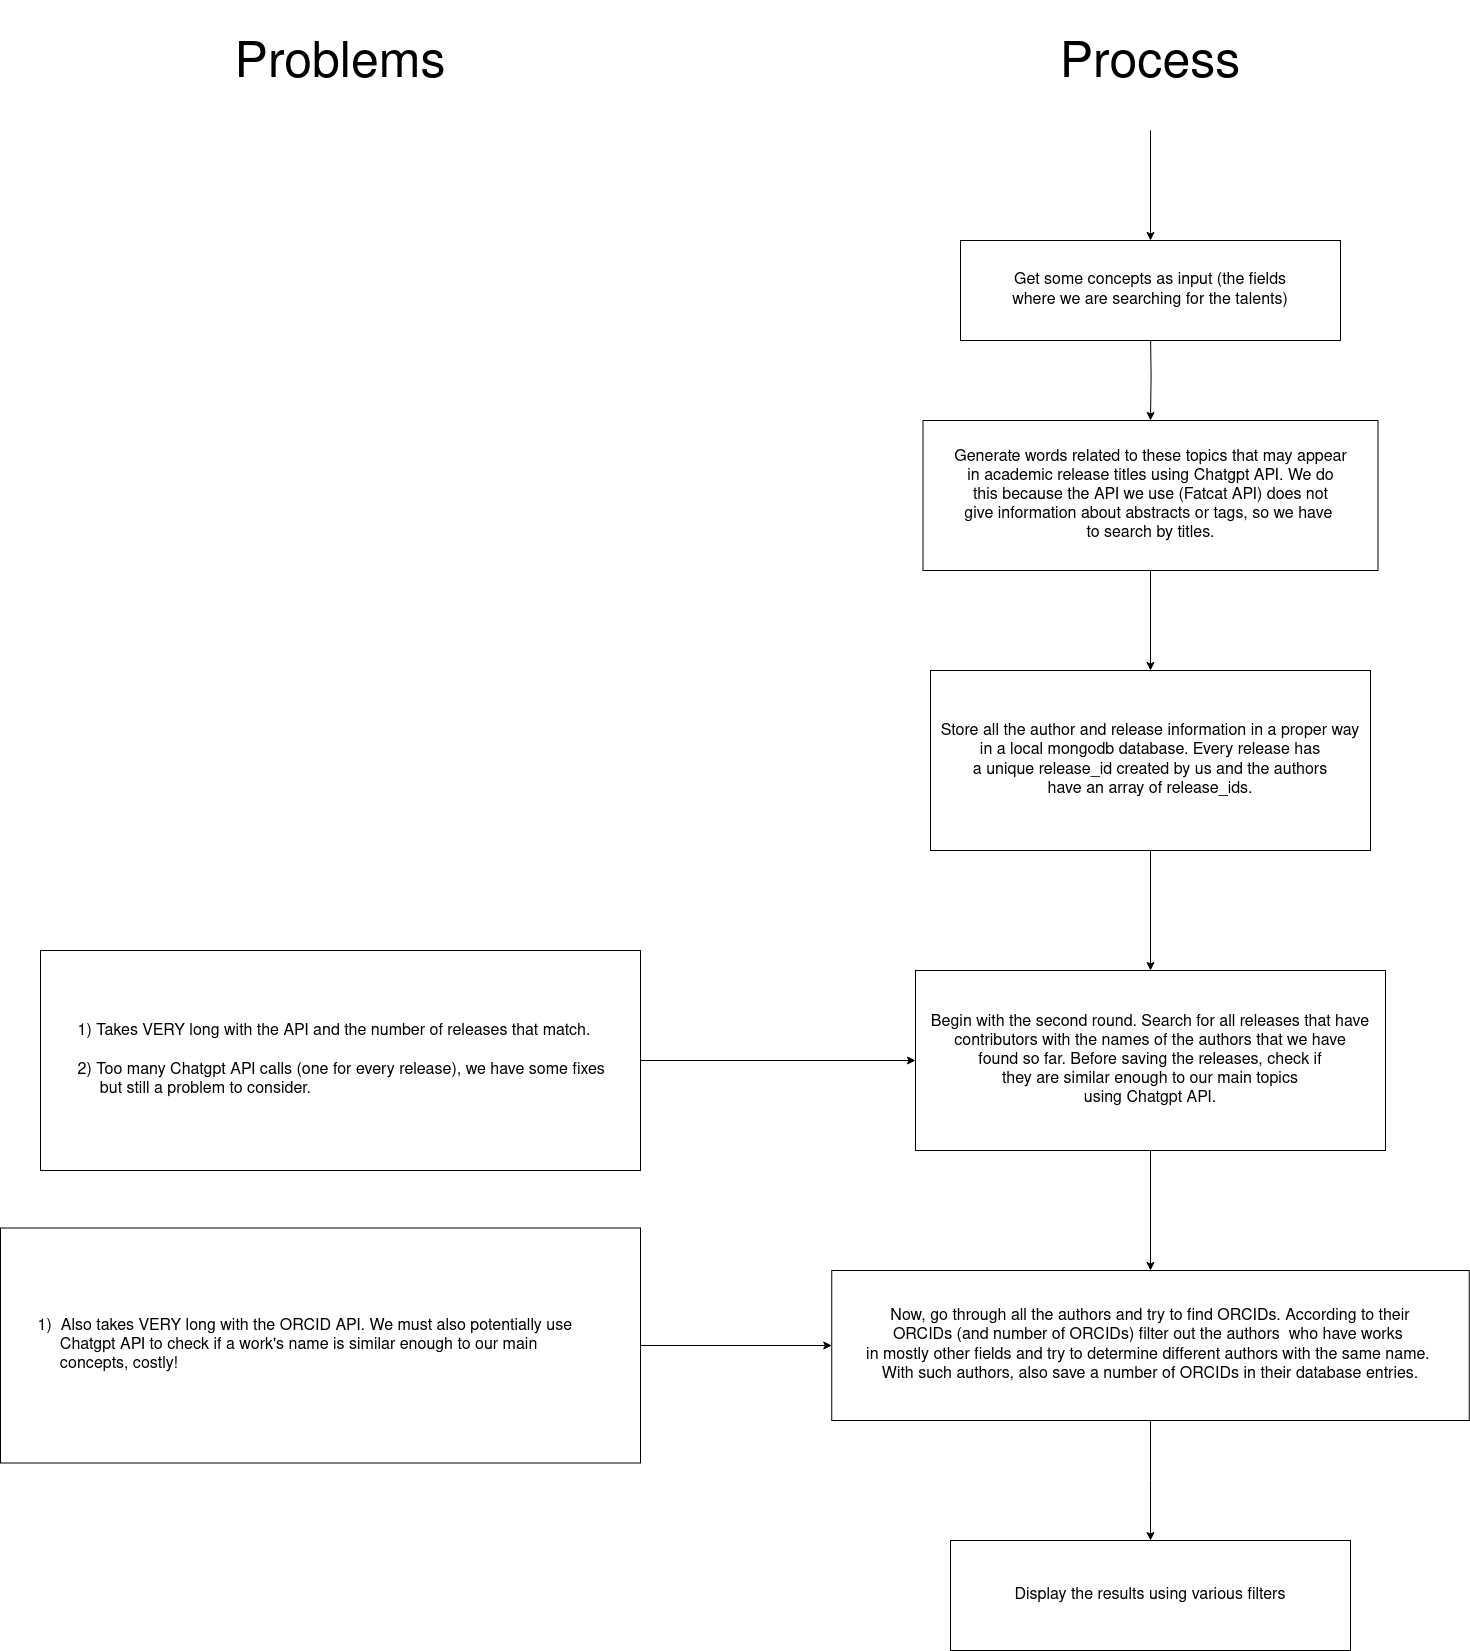

The diagram above was exported from draw.io. Its source (the exported page's mxGraphModel, read from the mxfile embedded in the PNG):
<mxGraphModel dx="2944" dy="2306" grid="1" gridSize="10" guides="1" tooltips="1" connect="1" arrows="1" fold="1" page="1" pageScale="1" pageWidth="850" pageHeight="1100" math="0" shadow="0">
  <root>
    <mxCell id="0" />
    <mxCell id="1" parent="0" />
    <mxCell id="IDfqkfi3HlgaSdYfxDRr-3" style="edgeStyle=orthogonalEdgeStyle;rounded=0;orthogonalLoop=1;jettySize=auto;html=1;entryX=0.5;entryY=0;entryDx=0;entryDy=0;" parent="1" target="IDfqkfi3HlgaSdYfxDRr-2" edge="1">
      <mxGeometry relative="1" as="geometry">
        <mxPoint x="410" y="230" as="sourcePoint" />
      </mxGeometry>
    </mxCell>
    <mxCell id="IDfqkfi3HlgaSdYfxDRr-1" value="&lt;div style=&quot;font-size: 16px;&quot;&gt;&lt;font style=&quot;font-size: 16px;&quot;&gt;Get some concepts as input (the fields&lt;/font&gt;&lt;/div&gt;&lt;div style=&quot;font-size: 16px;&quot;&gt;&lt;font style=&quot;font-size: 16px;&quot;&gt;where we are searching for the talents)&lt;/font&gt;&lt;br&gt;&lt;/div&gt;" style="rounded=0;whiteSpace=wrap;html=1;" parent="1" vertex="1">
      <mxGeometry x="220" y="140" width="380" height="100" as="geometry" />
    </mxCell>
    <mxCell id="IDfqkfi3HlgaSdYfxDRr-5" style="edgeStyle=orthogonalEdgeStyle;rounded=0;orthogonalLoop=1;jettySize=auto;html=1;entryX=0.5;entryY=0;entryDx=0;entryDy=0;" parent="1" source="IDfqkfi3HlgaSdYfxDRr-2" target="IDfqkfi3HlgaSdYfxDRr-4" edge="1">
      <mxGeometry relative="1" as="geometry" />
    </mxCell>
    <mxCell id="IDfqkfi3HlgaSdYfxDRr-2" value="&lt;div style=&quot;font-size: 16px;&quot;&gt;&lt;font style=&quot;font-size: 16px;&quot;&gt;Generate words related to these topics that may appear&lt;/font&gt;&lt;/div&gt;&lt;div style=&quot;font-size: 16px;&quot;&gt;&lt;font style=&quot;font-size: 16px;&quot;&gt;in academic release titles using Chatgpt API. We do&lt;/font&gt;&lt;/div&gt;&lt;div style=&quot;font-size: 16px;&quot;&gt;&lt;font style=&quot;font-size: 16px;&quot;&gt;&amp;nbsp;this because the API we use (Fatcat API) does not&amp;nbsp;&lt;/font&gt;&lt;/div&gt;&lt;div style=&quot;font-size: 16px;&quot;&gt;&lt;font style=&quot;font-size: 16px;&quot;&gt;give information about abstracts or tags, so we have&amp;nbsp;&lt;/font&gt;&lt;/div&gt;&lt;div style=&quot;font-size: 16px;&quot;&gt;&lt;font style=&quot;font-size: 16px;&quot;&gt;to search by titles.&lt;/font&gt;&lt;br&gt;&lt;/div&gt;" style="rounded=0;whiteSpace=wrap;html=1;" parent="1" vertex="1">
      <mxGeometry x="182.5" y="320" width="455" height="150" as="geometry" />
    </mxCell>
    <mxCell id="IDfqkfi3HlgaSdYfxDRr-7" style="edgeStyle=orthogonalEdgeStyle;rounded=0;orthogonalLoop=1;jettySize=auto;html=1;entryX=0.5;entryY=0;entryDx=0;entryDy=0;" parent="1" source="IDfqkfi3HlgaSdYfxDRr-4" target="IDfqkfi3HlgaSdYfxDRr-6" edge="1">
      <mxGeometry relative="1" as="geometry" />
    </mxCell>
    <mxCell id="IDfqkfi3HlgaSdYfxDRr-4" value="&lt;div style=&quot;font-size: 16px;&quot;&gt;&lt;font style=&quot;font-size: 16px;&quot;&gt;Store all the author and release information in a proper way&lt;/font&gt;&lt;/div&gt;&lt;div style=&quot;font-size: 16px;&quot;&gt;&lt;font style=&quot;font-size: 16px;&quot;&gt;in a local mongodb database. Every release has&lt;/font&gt;&lt;/div&gt;&lt;div style=&quot;font-size: 16px;&quot;&gt;&lt;font style=&quot;font-size: 16px;&quot;&gt;&lt;font style=&quot;font-size: 16px;&quot;&gt;a unique release_id created by us and the authors&lt;/font&gt;&lt;/font&gt;&lt;/div&gt;&lt;div style=&quot;font-size: 16px;&quot;&gt;&lt;font style=&quot;font-size: 16px;&quot;&gt;&lt;font style=&quot;font-size: 16px;&quot;&gt;have an array of release_ids.&lt;br&gt;&lt;/font&gt;&lt;/font&gt;&lt;/div&gt;" style="rounded=0;whiteSpace=wrap;html=1;" parent="1" vertex="1">
      <mxGeometry x="190" y="570" width="440" height="180" as="geometry" />
    </mxCell>
    <mxCell id="IDfqkfi3HlgaSdYfxDRr-10" style="edgeStyle=orthogonalEdgeStyle;rounded=0;orthogonalLoop=1;jettySize=auto;html=1;entryX=0.5;entryY=0;entryDx=0;entryDy=0;" parent="1" source="IDfqkfi3HlgaSdYfxDRr-6" target="IDfqkfi3HlgaSdYfxDRr-9" edge="1">
      <mxGeometry relative="1" as="geometry" />
    </mxCell>
    <mxCell id="IDfqkfi3HlgaSdYfxDRr-6" value="&lt;div style=&quot;font-size: 16px;&quot;&gt;&lt;font style=&quot;font-size: 16px;&quot;&gt;Begin with the second round. Search for all releases that have&lt;/font&gt;&lt;/div&gt;&lt;div style=&quot;font-size: 16px;&quot;&gt;&lt;font style=&quot;font-size: 16px;&quot;&gt;contributors with the names of the authors that we have&lt;/font&gt;&lt;/div&gt;&lt;div style=&quot;font-size: 16px;&quot;&gt;&lt;font style=&quot;font-size: 16px;&quot;&gt;found so far.&lt;font style=&quot;font-size: 16px;&quot;&gt; Before saving the releases, check if &lt;br&gt;&lt;/font&gt;&lt;/font&gt;&lt;/div&gt;&lt;div style=&quot;font-size: 16px;&quot;&gt;&lt;font style=&quot;font-size: 16px;&quot;&gt;&lt;font style=&quot;font-size: 16px;&quot;&gt;they are similar enough to our main topics &lt;br&gt;&lt;/font&gt;&lt;/font&gt;&lt;/div&gt;&lt;div style=&quot;font-size: 16px;&quot;&gt;&lt;font style=&quot;font-size: 16px;&quot;&gt;&lt;font style=&quot;font-size: 16px;&quot;&gt;using Chatgpt API.&lt;br&gt;&lt;/font&gt;&lt;/font&gt;&lt;/div&gt;" style="rounded=0;whiteSpace=wrap;html=1;" parent="1" vertex="1">
      <mxGeometry x="175" y="870" width="470" height="180" as="geometry" />
    </mxCell>
    <mxCell id="IDfqkfi3HlgaSdYfxDRr-8" value="" style="endArrow=classic;html=1;rounded=0;entryX=0.5;entryY=0;entryDx=0;entryDy=0;" parent="1" target="IDfqkfi3HlgaSdYfxDRr-1" edge="1">
      <mxGeometry width="50" height="50" relative="1" as="geometry">
        <mxPoint x="410" y="30" as="sourcePoint" />
        <mxPoint x="450" y="30" as="targetPoint" />
      </mxGeometry>
    </mxCell>
    <mxCell id="IDfqkfi3HlgaSdYfxDRr-12" style="edgeStyle=orthogonalEdgeStyle;rounded=0;orthogonalLoop=1;jettySize=auto;html=1;entryX=0.5;entryY=0;entryDx=0;entryDy=0;" parent="1" source="IDfqkfi3HlgaSdYfxDRr-9" target="IDfqkfi3HlgaSdYfxDRr-11" edge="1">
      <mxGeometry relative="1" as="geometry" />
    </mxCell>
    <mxCell id="IDfqkfi3HlgaSdYfxDRr-9" value="&lt;div style=&quot;font-size: 16px;&quot;&gt;&lt;font style=&quot;font-size: 16px;&quot;&gt;Now, go through all the authors and try to find ORCIDs. According to their&lt;/font&gt;&lt;/div&gt;&lt;div style=&quot;font-size: 16px;&quot;&gt;&lt;font style=&quot;font-size: 16px;&quot;&gt;ORCIDs (and number of ORCIDs) filter out the authors&amp;nbsp; who have works&amp;nbsp;&lt;/font&gt;&lt;/div&gt;&lt;div style=&quot;font-size: 16px;&quot;&gt;&lt;font style=&quot;font-size: 16px;&quot;&gt;in mostly other fields and try to determine different authors with the same name.&amp;nbsp;&lt;/font&gt;&lt;/div&gt;&lt;div style=&quot;font-size: 16px;&quot;&gt;&lt;font style=&quot;font-size: 16px;&quot;&gt;With such authors, also save a number of ORCIDs in their database entries.&lt;font style=&quot;font-size: 16px;&quot;&gt;&lt;br&gt;&lt;/font&gt;&lt;/font&gt;&lt;/div&gt;" style="rounded=0;whiteSpace=wrap;html=1;" parent="1" vertex="1">
      <mxGeometry x="91.25" y="1170" width="637.5" height="150" as="geometry" />
    </mxCell>
    <mxCell id="IDfqkfi3HlgaSdYfxDRr-11" value="&lt;font style=&quot;font-size: 16px;&quot;&gt;Display the results using various filters&lt;/font&gt;" style="rounded=0;whiteSpace=wrap;html=1;" parent="1" vertex="1">
      <mxGeometry x="210" y="1440" width="400" height="110" as="geometry" />
    </mxCell>
    <mxCell id="IDfqkfi3HlgaSdYfxDRr-15" value="&lt;div&gt;&lt;font style=&quot;font-size: 50px;&quot;&gt;Process&lt;/font&gt;&lt;/div&gt;" style="text;html=1;strokeColor=none;fillColor=none;align=center;verticalAlign=middle;whiteSpace=wrap;rounded=0;" parent="1" vertex="1">
      <mxGeometry x="265" y="-100" width="290" height="130" as="geometry" />
    </mxCell>
    <mxCell id="IDfqkfi3HlgaSdYfxDRr-16" value="&lt;font style=&quot;font-size: 50px;&quot;&gt;Problems&lt;/font&gt;" style="text;html=1;strokeColor=none;fillColor=none;align=center;verticalAlign=middle;whiteSpace=wrap;rounded=0;" parent="1" vertex="1">
      <mxGeometry x="-540" y="-100" width="280" height="130" as="geometry" />
    </mxCell>
    <mxCell id="IDfqkfi3HlgaSdYfxDRr-18" style="edgeStyle=orthogonalEdgeStyle;rounded=0;orthogonalLoop=1;jettySize=auto;html=1;entryX=0;entryY=0.5;entryDx=0;entryDy=0;" parent="1" source="IDfqkfi3HlgaSdYfxDRr-17" target="IDfqkfi3HlgaSdYfxDRr-6" edge="1">
      <mxGeometry relative="1" as="geometry" />
    </mxCell>
    <mxCell id="IDfqkfi3HlgaSdYfxDRr-17" value="&lt;div align=&quot;left&quot; style=&quot;font-size: 16px;&quot;&gt;&lt;font style=&quot;font-size: 16px;&quot;&gt;&lt;span style=&quot;white-space: pre;&quot;&gt;&#09;&lt;/span&gt;1) Takes VERY long with the API and the number of releases that match.&lt;/font&gt;&lt;/div&gt;&lt;div align=&quot;left&quot; style=&quot;font-size: 16px;&quot;&gt;&lt;font style=&quot;font-size: 16px;&quot;&gt;&lt;br&gt;&lt;/font&gt;&lt;/div&gt;&lt;div align=&quot;left&quot; style=&quot;font-size: 16px;&quot;&gt;&lt;font style=&quot;font-size: 16px;&quot;&gt;&lt;span style=&quot;white-space: pre;&quot;&gt;&#09;&lt;/span&gt;2) Too many Chatgpt API calls (one for every release), we have some fixes &lt;br&gt;&lt;/font&gt;&lt;/div&gt;&lt;div align=&quot;left&quot; style=&quot;font-size: 16px;&quot;&gt;&lt;font style=&quot;font-size: 16px;&quot;&gt;&amp;nbsp;&amp;nbsp;&amp;nbsp;&amp;nbsp; &lt;span style=&quot;white-space: pre;&quot;&gt;&#09;&lt;/span&gt;&amp;nbsp;&amp;nbsp;&amp;nbsp;&amp;nbsp; but still a problem to consider.&lt;font style=&quot;font-size: 16px;&quot;&gt;&lt;br&gt;&lt;/font&gt;&lt;/font&gt;&lt;/div&gt;" style="rounded=0;whiteSpace=wrap;html=1;align=left;" parent="1" vertex="1">
      <mxGeometry x="-700" y="850" width="600" height="220" as="geometry" />
    </mxCell>
    <mxCell id="IDfqkfi3HlgaSdYfxDRr-20" style="edgeStyle=orthogonalEdgeStyle;rounded=0;orthogonalLoop=1;jettySize=auto;html=1;exitX=1;exitY=0.5;exitDx=0;exitDy=0;entryX=0;entryY=0.5;entryDx=0;entryDy=0;" parent="1" source="IDfqkfi3HlgaSdYfxDRr-19" target="IDfqkfi3HlgaSdYfxDRr-9" edge="1">
      <mxGeometry relative="1" as="geometry" />
    </mxCell>
    <mxCell id="IDfqkfi3HlgaSdYfxDRr-19" value="&lt;div style=&quot;font-size: 16px;&quot; align=&quot;left&quot;&gt;&lt;font style=&quot;font-size: 16px;&quot;&gt;&lt;span style=&quot;white-space: pre;&quot;&gt;&#09;&lt;/span&gt;1)&amp;nbsp; Also takes VERY long with the ORCID API. We must also potentially use&amp;nbsp;&lt;/font&gt;&lt;/div&gt;&lt;div style=&quot;font-size: 16px;&quot; align=&quot;left&quot;&gt;&lt;font style=&quot;font-size: 16px;&quot;&gt;&amp;nbsp;&amp;nbsp;&amp;nbsp;&amp;nbsp;&amp;nbsp;&amp;nbsp;&amp;nbsp;&amp;nbsp;&amp;nbsp;&amp;nbsp;&amp;nbsp;&amp;nbsp; Chatgpt API to check if a work's name is similar enough to our main&amp;nbsp;&lt;/font&gt;&lt;/div&gt;&lt;div style=&quot;font-size: 16px;&quot; align=&quot;left&quot;&gt;&lt;font style=&quot;font-size: 16px;&quot;&gt;&amp;nbsp;&amp;nbsp;&amp;nbsp;&amp;nbsp;&amp;nbsp;&amp;nbsp;&amp;nbsp;&amp;nbsp;&amp;nbsp;&amp;nbsp;&amp;nbsp;&amp;nbsp; concepts, costly!&lt;font style=&quot;font-size: 16px;&quot;&gt;&lt;br&gt;&lt;/font&gt;&lt;/font&gt;&lt;/div&gt;" style="rounded=0;whiteSpace=wrap;html=1;align=left;" parent="1" vertex="1">
      <mxGeometry x="-740" y="1127.5" width="640" height="235" as="geometry" />
    </mxCell>
  </root>
</mxGraphModel>